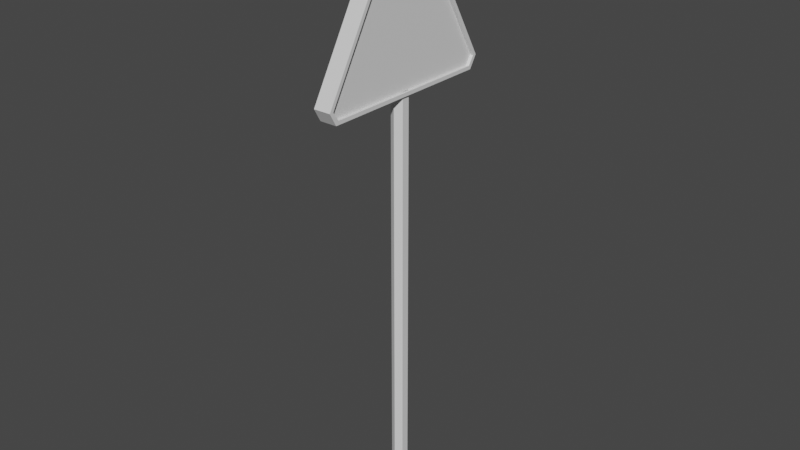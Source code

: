# Source: Sign1.blend  (saved by Blender 2.81.16; exported with 4.5.12 LTS)
import bpy
from mathutils import Matrix  # noqa: F401  (used for matrix-valued properties, if any)

bpy.ops.wm.read_factory_settings(use_empty=True)
scene = bpy.context.scene
scene.name = 'Scene'

# ---- collections
col_collection = bpy.data.collections.new('Collection'); scene.collection.children.link(col_collection)

# ---- materials (node trees are filled in below, after node groups)
mat_light_grey = bpy.data.materials.new('light_grey')
mat_light_grey.use_transparent_shadow = False
mat_yellow = bpy.data.materials.new('Yellow')
mat_yellow.use_transparent_shadow = False

# ---- material node trees
mat_light_grey.use_nodes = True; mat_light_grey.node_tree.nodes.clear()
_N = mat_light_grey.node_tree.nodes; _L = mat_light_grey.node_tree.links
n0 = _N.new('ShaderNodeOutputMaterial'); n0.name = 'Material Output'; n0.location = (300, 300)
n1 = _N.new('ShaderNodeBsdfPrincipled'); n1.name = 'Principled BSDF'; n1.location = (10, 300)
n1.distribution = 'GGX'
n1.subsurface_method = 'BURLEY'
n1.inputs[3].default_value = 1.45
n1.inputs[27].default_value = (0.0, 0.0, 0.0, 1.0)
n1.inputs[28].default_value = 1.0
_L.new(n1.outputs[0], n0.inputs[0])
n0.is_active_output = True
mat_yellow.use_nodes = True; mat_yellow.node_tree.nodes.clear()
_N = mat_yellow.node_tree.nodes; _L = mat_yellow.node_tree.links
n0 = _N.new('ShaderNodeOutputMaterial'); n0.name = 'Material Output'; n0.location = (300, 300)
n1 = _N.new('ShaderNodeBsdfPrincipled'); n1.name = 'Principled BSDF'; n1.location = (10, 300)
n1.distribution = 'GGX'
n1.subsurface_method = 'BURLEY'
n1.inputs[3].default_value = 1.45
n1.inputs[27].default_value = (0.0, 0.0, 0.0, 1.0)
n1.inputs[28].default_value = 1.0
_L.new(n1.outputs[0], n0.inputs[0])
n0.is_active_output = True

# ---- world
world_world = bpy.data.worlds.new('World'); scene.world = world_world
world_world.use_nodes = True; world_world.node_tree.nodes.clear()
_N = world_world.node_tree.nodes; _L = world_world.node_tree.links
n0 = _N.new('ShaderNodeOutputWorld'); n0.name = 'World Output'; n0.location = (300, 300)
n1 = _N.new('ShaderNodeBackground'); n1.name = 'Background'; n1.location = (10, 300)
n1.inputs[0].default_value = (0.05088, 0.05088, 0.05088, 1.0)
_L.new(n1.outputs[0], n0.inputs[0])
n0.is_active_output = True
world_world.color = (0.05088, 0.05088, 0.05088)
world_world.use_sun_shadow = False
world_world.sun_shadow_jitter_overblur = 0.0

# ---- meshes
me_cylinder_013 = bpy.data.meshes.new('Cylinder.013')
me_cylinder_013.from_pydata([(0.0, 0.01078, 79.47), (0.0, 4.362, 79.47), (0.06872, 4.362, 79.51), (0.06872, 0.01078, 79.51), (0.06872, 4.362, 79.59), (0.06872, 0.01078, 79.59), (0.0, 4.362, 79.63), (0.0, 0.01078, 79.63), (-0.06872, 4.362, 79.59), (-0.06872, 0.01078, 79.59), (-0.06872, 4.362, 79.51), (-0.06872, 0.01078, 79.51), (-0.0877, 4.45, 80.53), (0.0877, 4.45, 80.53), (0.0877, 6.028, 79.62), (-0.0877, 6.028, 79.62), (-0.0877, 4.325, 78.64), (0.0877, 4.325, 78.64), (0.0877, 4.325, 80.46), (-0.0877, 4.325, 80.46), (0.0877, 4.45, 78.6), (0.0877, 5.994, 79.49), (0.05736, 5.994, 79.49), (0.05736, 4.45, 78.6), (-0.0877, 6.028, 79.47), (0.0877, 6.028, 79.47), (0.0877, 4.45, 78.56), (-0.0877, 4.45, 78.56), (0.0877, 4.362, 78.66), (0.05736, 4.362, 78.66), (-0.0877, 5.994, 79.49), (-0.0877, 5.994, 79.6), (0.0877, 5.994, 79.6), (-0.0877, 4.362, 78.66), (-0.0877, 4.45, 78.6), (0.0877, 4.362, 80.43), (0.0877, 4.45, 80.49), (-0.0877, 4.45, 80.49), (-0.0877, 4.362, 80.43), (-0.05736, 5.994, 79.6), (-0.05736, 4.45, 80.49), (-0.05736, 4.362, 78.66), (-0.05736, 4.45, 78.6), (0.05736, 4.45, 80.49), (0.05736, 5.994, 79.6), (-0.05736, 5.994, 79.49), (0.05736, 4.362, 80.43), (-0.05736, 4.362, 80.43)], [], [(0, 1, 2, 3), (3, 2, 4, 5), (5, 4, 6, 7), (7, 6, 8, 9), (9, 8, 10, 11), (11, 10, 1, 0), (0, 3, 5, 7, 9, 11), (2, 1, 10, 8, 6, 4), (12, 13, 14, 15), (16, 17, 18, 19), (20, 21, 22, 23), (24, 25, 26, 27), (15, 14, 25, 24), (17, 16, 27, 26), (13, 12, 19, 18), (28, 20, 23, 29), (33, 34, 27, 16), (35, 36, 13, 18), (31, 37, 38, 33, 16, 19, 12, 15, 24, 27, 34, 30), (28, 35, 18, 17, 26, 25, 14, 13, 36, 32, 21, 20), (37, 31, 39, 40), (34, 33, 41, 42), (32, 36, 43, 44), (31, 30, 45, 39), (30, 34, 42, 45), (36, 35, 46, 43), (35, 28, 29, 46), (21, 32, 44, 22), (33, 38, 47, 41), (38, 37, 40, 47), (29, 23, 22, 44, 43, 46), (39, 45, 42, 41, 47, 40)])
me_cylinder_013.polygons.foreach_set('use_smooth', [True] * 32)
me_cylinder_013.polygons.foreach_set('material_index', [0, 0, 0, 0, 0, 0, 0, 0, 0, 0, 0, 0, 0, 0, 0, 0, 0, 0, 0, 0, 0, 0, 0, 0, 0, 0, 0, 0, 0, 0, 1, 1])
_k = set([(0, 1), (0, 3), (0, 11), (1, 2), (1, 10), (2, 3), (2, 4), (3, 5), (4, 5), (4, 6), (5, 7), (6, 7), (6, 8), (7, 9), (8, 9), (8, 10), (9, 11), (10, 11), (12, 13), (12, 15), (12, 19), (13, 14), (13, 18), (14, 15), (14, 25), (15, 24), (16, 17), (16, 19), (16, 27), (17, 18), (17, 26), (18, 19), (20, 21), (20, 23), (20, 28), (21, 22), (21, 32), (22, 23), (22, 44), (23, 29), (24, 25), (24, 27), (25, 26), (26, 27), (28, 29), (28, 35), (29, 46), (30, 31), (30, 34), (30, 45), (31, 37), (31, 39), (32, 36), (32, 44), (33, 34), (33, 38), (33, 41), (34, 42), (35, 36), (35, 46), (36, 43), (37, 38), (37, 40), (38, 47), (39, 40), (39, 45), (40, 47), (41, 42), (41, 47), (42, 45), (43, 44), (43, 46)])
me_cylinder_013.attributes.new('sharp_edge', 'BOOLEAN', 'EDGE').data.foreach_set('value', [ (min(e.vertices), max(e.vertices)) in _k for e in me_cylinder_013.edges])
_uv = me_cylinder_013.uv_layers.new(name='UVMap')
_uv.uv.foreach_set('vector', [0.5724, 0.7847, 0.8561, 0.7847, 0.8561, 0.7153, 0.5724, 0.7153, 0.8561, 0.2847, 0.8561, 0.001001, 0.7867, 0.001001, 0.7867, 0.2847, 0.501, 0.1419, 0.7847, 0.1419, 0.7847, 0.07243, 0.501, 0.07243, 0.6419, 0.5704, 0.6419, 0.2867, 0.5724, 0.2867, 0.5724, 0.5704, 0.501, 0.07043, 0.7847, 0.07043, 0.7847, 0.001001, 0.501, 0.001001, 0.499, 0.2847, 0.499, 0.001001, 0.4296, 0.001001, 0.4296, 0.2847, 0.5704, 0.3924, 0.5, 0.4276, 0.4296, 0.3924, 0.4296, 0.3219, 0.5, 0.2867, 0.5704, 0.3219, 0.5, 0.4296, 0.5704, 0.4648, 0.5704, 0.5352, 0.5, 0.5704, 0.4296, 0.5352, 0.4296, 0.4648, 0.5704, 0.8561, 0.5704, 0.7153, 0.001001, 0.7153, 0.001001, 0.8561, 0.1419, 0.001001, 0.001001, 0.001001, 0.001001, 0.5704, 0.1419, 0.5704, 0.001001, 0.8919, 0.5704, 0.8919, 0.5704, 0.8581, 0.001001, 0.8581, 0.2847, 0.001001, 0.1439, 0.001001, 0.1439, 0.5704, 0.2847, 0.5704, 0.6419, 0.1439, 0.501, 0.1439, 0.501, 0.2847, 0.6419, 0.2847, 0.5724, 0.8561, 0.7133, 0.8561, 0.7133, 0.7867, 0.5724, 0.7867, 0.6419, 0.7133, 0.6419, 0.5724, 0.5724, 0.5724, 0.5724, 0.7133, 0.7867, 0.6776, 0.8561, 0.6776, 0.8561, 0.6439, 0.7867, 0.6439, 0.7153, 0.8919, 0.7847, 0.8919, 0.7847, 0.8581, 0.7153, 0.8581, 0.8204, 0.5704, 0.8204, 0.501, 0.7867, 0.501, 0.7867, 0.5704, 0.9633, 0.5704, 0.7867, 0.7133, 0.999, 0.5704, 0.999, 0.001001, 0.9653, 0.001001, 0.8561, 0.6796, 0.9296, 0.001001, 0.7867, 0.2867, 0.5704, 0.9296, 0.001001, 0.9296, 0.001001, 0.9633, 0.8204, 0.4276, 0.001001, 0.9276, 0.5704, 0.9276, 0.5704, 0.8939, 0.7867, 0.4296, 0.5704, 0.9653, 0.8561, 0.8224, 0.8939, 0.001001, 0.8939, 0.5704, 0.9276, 0.5704, 0.7153, 0.8561, 0.001001, 0.999, 0.8204, 0.499, 0.7847, 0.7133, 0.7847, 0.1439, 0.751, 0.1439, 0.751, 0.7133, 0.7867, 0.6419, 0.8561, 0.6419, 0.8561, 0.6081, 0.7867, 0.6081, 0.749, 0.7133, 0.749, 0.1439, 0.7153, 0.1439, 0.7153, 0.7133, 0.7153, 0.8204, 0.8561, 0.8204, 0.8561, 0.7867, 0.7153, 0.7867, 0.7133, 0.7133, 0.7133, 0.1439, 0.6796, 0.1439, 0.6796, 0.7133, 0.7867, 0.6061, 0.8561, 0.6061, 0.8561, 0.5724, 0.7867, 0.5724, 0.6776, 0.7133, 0.6776, 0.1439, 0.6439, 0.1439, 0.6439, 0.7133, 0.5724, 0.8919, 0.7133, 0.8919, 0.7133, 0.8581, 0.5724, 0.8581, 0.8919, 0.5704, 0.8919, 0.001001, 0.8581, 0.001001, 0.8581, 0.5704, 0.7867, 0.8919, 0.8561, 0.8919, 0.8561, 0.8581, 0.7867, 0.8581, 0.4276, 0.5535, 0.42, 0.5704, 0.2867, 0.3021, 0.2867, 0.2694, 0.42, 0.001001, 0.4276, 0.01793, 0.5704, 0.6389, 0.5704, 0.6469, 0.03173, 0.7133, 0.001001, 0.7091, 0.001001, 0.5766, 0.03173, 0.5724])
me_cylinder_013.materials.append(mat_light_grey)
me_cylinder_013.materials.append(mat_yellow)
me_cylinder_013.use_remesh_fix_poles = True
me_cylinder_013.use_remesh_preserve_attributes = False
me_cylinder_013.use_mirror_vertex_groups = False
me_cylinder_013.update()
me_cylinder_013.normals_split_custom_set([tuple(v) for v in zip(*[iter([0.5, 0.0, -0.866, 0.5, 0.0, -0.866, 0.5, 0.0, -0.866, 0.5, 0.0, -0.866, 1.0, 0.0, 0.0, 1.0, 0.0, 0.0, 1.0, 0.0, 0.0, 1.0, 0.0, 0.0, 0.5, 0.0, 0.866, 0.5, 0.0, 0.866, 0.5, 0.0, 0.866, 0.5, 0.0, 0.866, -0.5, 0.0, 0.866, -0.5, 0.0, 0.866, -0.5, 0.0, 0.866, -0.5, 0.0, 0.866, -1.0, 0.0, 0.0, -1.0, 0.0, 0.0, -1.0, 0.0, 0.0, -1.0, 0.0, 0.0, -0.5, 0.0, -0.866, -0.5, 0.0, -0.866, -0.5, 0.0, -0.866, -0.5, 0.0, -0.866, 0.0, -1.0, 0.0, 0.0, -1.0, 0.0, 0.0, -1.0, 0.0, 0.0, -1.0, 0.0, 0.0, -1.0, 0.0, 0.0, -1.0, 0.0, 0.0, 1.0, 0.0, 0.0, 1.0, 0.0, 0.0, 1.0, 0.0, 0.0, 1.0, 0.0, 0.0, 1.0, 0.0, 0.0, 1.0, 0.0, 0.0, 0.5, 0.866, 0.0, 0.5, 0.866, 0.0, 0.5, 0.866, 0.0, 0.5, 0.866, -2.719e-06, -1.0, 1.865e-07, -2.719e-06, -1.0, 1.865e-07, -2.719e-06, -1.0, 1.865e-07, -2.719e-06, -1.0, 1.865e-07, 0.0, -0.4995, 0.8663, 0.0, -0.4995, 0.8663, 0.0, -0.4995, 0.8663, 0.0, -0.4995, 0.8663, 0.0, 0.5, -0.866, 0.0, 0.5, -0.866, 0.0, 0.5, -0.866, 0.0, 0.5, -0.866, 0.0, 1.0, 0.0, 0.0, 1.0, 0.0, 0.0, 1.0, 0.0, 0.0, 1.0, 0.0, 0.0, -0.5, -0.866, 0.0, -0.5, -0.866, 0.0, -0.5, -0.866, 0.0, -0.5, -0.866, -2.05e-05, -0.5, 0.866, -2.05e-05, -0.5, 0.866, -2.05e-05, -0.5, 0.866, -2.05e-05, -0.5, 0.866, 0.0, 0.5377, 0.8431, 0.0, 0.5377, 0.8431, 0.0, 0.5377, 0.8431, 0.0, 0.5377, 0.8431, -1.0, -1.976e-08, 0.0, -1.0, -1.903e-08, 0.0, -1.0, -1.923e-08, 0.0, -1.0, -1.858e-08, 0.0, 1.0, 1.984e-08, 0.0, 1.0, 1.91e-08, 0.0, 1.0, 1.931e-08, 0.0, 1.0, 1.865e-08, 0.0, -1.0, -3.845e-08, 0.0, -1.0, -3.845e-08, 0.0, -1.0, -3.845e-08, 0.0, -1.0, -1.976e-08, 0.0, -1.0, -1.858e-08, 0.0, -1.0, -3.845e-08, 0.0, -1.0, -3.845e-08, 0.0, -1.0, -3.845e-08, 0.0, -1.0, -3.845e-08, 0.0, -1.0, -1.923e-08, 0.0, -1.0, -1.903e-08, 0.0, -1.0, -3.845e-08, 0.0, 1.0, 3.861e-08, 0.0, 1.0, 1.984e-08, 0.0, 1.0, 1.865e-08, 0.0, 1.0, 3.861e-08, 0.0, 1.0, 3.861e-08, 0.0, 1.0, 3.861e-08, 0.0, 1.0, 3.861e-08, 0.0, 1.0, 1.931e-08, 0.0, 1.0, 1.91e-08, 0.0, 1.0, 3.861e-08, 0.0, 1.0, 3.861e-08, 0.0, 1.0, 3.861e-08, 0.0, 0.0, -0.4997, -0.8662, 0.0, -0.4997, -0.8662, 0.0, -0.4997, -0.8662, 0.0, -0.4997, -0.8662, 0.0, 0.5377, 0.8431, 0.0, 0.5377, 0.8431, 0.0, 0.5377, 0.8431, 0.0, 0.5377, 0.8431, 0.0, -0.4995, -0.8663, 0.0, -0.4995, -0.8663, 0.0, -0.4995, -0.8663, 0.0, -0.4995, -0.8663, 0.0, -1.0, 0.0, 0.0, -1.0, 0.0, 0.0, -1.0, 0.0, 0.0, -1.0, 0.0, 0.0, -0.4997, 0.8662, 0.0, -0.4997, 0.8662, 0.0, -0.4997, 0.8662, 0.0, -0.4997, 0.8662, 0.0, 0.5377, -0.8431, 0.0, 0.5377, -0.8431, 0.0, 0.5377, -0.8431, 0.0, 0.5377, -0.8431, 0.0, 1.0, 0.0, 0.0, 1.0, 0.0, 0.0, 1.0, 0.0, 0.0, 1.0, 0.0, 0.0, -1.0, 0.0, 0.0, -1.0, 0.0, 0.0, -1.0, 0.0, 0.0, -1.0, 0.0, 0.0, 1.0, 0.0, 0.0, 1.0, 0.0, 0.0, 1.0, 0.0, 0.0, 1.0, 0.0, 0.0, 0.5377, -0.8431, 0.0, 0.5377, -0.8431, 0.0, 0.5377, -0.8431, 0.0, 0.5377, -0.8431, 1.0, -4.511e-09, 0.0, 1.0, -4.511e-09, 0.0, 1.0, -4.511e-09, 0.0, 1.0, -4.511e-09, 0.0, 1.0, -4.511e-09, 0.0, 1.0, -4.511e-09, 0.0, -1.0, -2.325e-09, 0.0, -1.0, -2.325e-09, 0.0, -1.0, -2.325e-09, 0.0, -1.0, -2.325e-09, 0.0, -1.0, -2.325e-09, 0.0, -1.0, -2.325e-09, 0.0])] * 3)])

# ---- objects
ob_cylinder_013 = bpy.data.objects.new('Cylinder.013', me_cylinder_013)

# ---- transforms, parenting, visibility, modifiers, constraints
ob_cylinder_013.location = (0.0, 0.0, 0.0)
ob_cylinder_013.rotation_euler = (1.571, -0.0, 0.0)
ob_cylinder_013.lineart.crease_threshold = 0.0

# ---- collection membership
col_collection.objects.link(ob_cylinder_013)

# ---- scene / render settings (as saved in the file)
scene.frame_start = 1; scene.frame_end = 250; scene.frame_set(1)
scene.render.engine = 'BLENDER_EEVEE_NEXT'
scene.cycles.use_denoising = False
scene.cycles.samples = 128
scene.cycles.sampling_pattern = 'TABULATED_SOBOL'
scene.cycles.use_adaptive_sampling = False
scene.cycles.use_light_tree = False
scene.view_settings.view_transform = 'Filmic'
bpy.context.view_layer.update()

# ---- added for rendering (the .blend has no active camera and no usable light): camera, sun
cam_auto = bpy.data.cameras.new('AutoCamera')
cam_auto.lens = 50.0
cam_auto.sensor_width = 36.0
cam_auto.clip_end = 1000.0
ob_auto_camera = bpy.data.objects.new('AutoCamera', cam_auto)
scene.collection.objects.link(ob_auto_camera)
ob_auto_camera.location = (5.8591, -86.5773, 7.70662)
ob_auto_camera.rotation_euler = (1.09748, -7.21219e-08, 0.694738)
scene.camera = ob_auto_camera
light_auto_sun = bpy.data.lights.new('AutoSun', 'SUN')
light_auto_sun.energy = 3.0
light_auto_sun.angle = 0.0523599
ob_auto_sun = bpy.data.objects.new('AutoSun', light_auto_sun)
scene.collection.objects.link(ob_auto_sun)
ob_auto_sun.rotation_euler = (0.872665, 0.174533, 0.523599)
bpy.context.view_layer.update()
